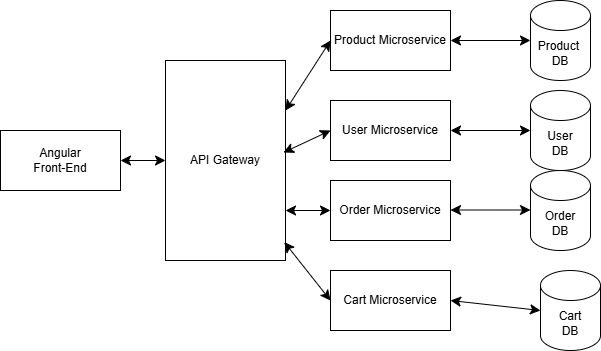

The diagram above was exported from draw.io. Its source (the exported page's mxGraphModel, read from the mxfile embedded in the PNG):
<mxGraphModel dx="1042" dy="614" grid="1" gridSize="10" guides="1" tooltips="1" connect="1" arrows="1" fold="1" page="1" pageScale="1" pageWidth="850" pageHeight="1100" math="0" shadow="0">
  <root>
    <mxCell id="0" />
    <mxCell id="1" parent="0" />
    <mxCell id="aRXm1dNpjA94au_CM5cP-2" parent="1" style="rounded=0;whiteSpace=wrap;html=1;" value="Angular&lt;div&gt;Front-End&lt;/div&gt;" vertex="1">
      <mxGeometry height="60" width="120" x="140" y="210" as="geometry" />
    </mxCell>
    <mxCell id="aRXm1dNpjA94au_CM5cP-4" parent="1" style="rounded=0;whiteSpace=wrap;html=1;" value="&lt;div&gt;&lt;span style=&quot;background-color: transparent; color: light-dark(rgb(0, 0, 0), rgb(255, 255, 255));&quot;&gt;API Gateway&lt;/span&gt;&lt;/div&gt;" vertex="1">
      <mxGeometry height="200" width="120" x="305" y="140" as="geometry" />
    </mxCell>
    <mxCell id="aRXm1dNpjA94au_CM5cP-5" parent="1" style="rounded=0;whiteSpace=wrap;html=1;" value="Product Microservice" vertex="1">
      <mxGeometry height="60" width="120" x="470" y="90" as="geometry" />
    </mxCell>
    <mxCell id="aRXm1dNpjA94au_CM5cP-6" parent="1" style="rounded=0;whiteSpace=wrap;html=1;" value="User Microservice" vertex="1">
      <mxGeometry height="60" width="120" x="470" y="180" as="geometry" />
    </mxCell>
    <mxCell id="aRXm1dNpjA94au_CM5cP-7" parent="1" style="rounded=0;whiteSpace=wrap;html=1;" value="Order Microservice" vertex="1">
      <mxGeometry height="60" width="120" x="470" y="260" as="geometry" />
    </mxCell>
    <mxCell id="aRXm1dNpjA94au_CM5cP-10" parent="1" style="shape=cylinder3;whiteSpace=wrap;html=1;boundedLbl=1;backgroundOutline=1;size=15;" value="Product&amp;nbsp;&lt;div&gt;DB&lt;/div&gt;" vertex="1">
      <mxGeometry height="80" width="60" x="670" y="80" as="geometry" />
    </mxCell>
    <mxCell id="aRXm1dNpjA94au_CM5cP-11" parent="1" style="rounded=0;whiteSpace=wrap;html=1;" value="Cart Microservice" vertex="1">
      <mxGeometry height="60" width="120" x="470" y="350" as="geometry" />
    </mxCell>
    <mxCell id="aRXm1dNpjA94au_CM5cP-12" parent="1" style="shape=cylinder3;whiteSpace=wrap;html=1;boundedLbl=1;backgroundOutline=1;size=15;" value="Order&lt;div&gt;&lt;span style=&quot;background-color: transparent; color: light-dark(rgb(0, 0, 0), rgb(255, 255, 255));&quot;&gt;DB&lt;/span&gt;&lt;/div&gt;" vertex="1">
      <mxGeometry height="80" width="60" x="670" y="250" as="geometry" />
    </mxCell>
    <mxCell id="aRXm1dNpjA94au_CM5cP-13" parent="1" style="shape=cylinder3;whiteSpace=wrap;html=1;boundedLbl=1;backgroundOutline=1;size=15;" value="User&lt;div&gt;DB&lt;/div&gt;" vertex="1">
      <mxGeometry height="80" width="60" x="670" y="170" as="geometry" />
    </mxCell>
    <mxCell id="aRXm1dNpjA94au_CM5cP-14" parent="1" style="shape=cylinder3;whiteSpace=wrap;html=1;boundedLbl=1;backgroundOutline=1;size=15;" value="Cart&lt;div&gt;DB&lt;/div&gt;" vertex="1">
      <mxGeometry height="80" width="60" x="680" y="350" as="geometry" />
    </mxCell>
    <mxCell id="aRXm1dNpjA94au_CM5cP-15" edge="1" parent="1" source="aRXm1dNpjA94au_CM5cP-5" style="endArrow=classic;startArrow=classic;html=1;rounded=0;fontSize=12;startSize=8;endSize=8;curved=1;entryX=0;entryY=0.5;entryDx=0;entryDy=0;entryPerimeter=0;exitX=1;exitY=0.5;exitDx=0;exitDy=0;" target="aRXm1dNpjA94au_CM5cP-10" value="">
      <mxGeometry height="50" relative="1" width="50" as="geometry">
        <mxPoint x="390" y="240" as="sourcePoint" />
        <mxPoint x="440" y="190" as="targetPoint" />
      </mxGeometry>
    </mxCell>
    <mxCell id="aRXm1dNpjA94au_CM5cP-16" edge="1" parent="1" source="aRXm1dNpjA94au_CM5cP-6" style="endArrow=classic;startArrow=classic;html=1;rounded=0;fontSize=12;startSize=8;endSize=8;curved=1;entryX=0;entryY=0.5;entryDx=0;entryDy=0;entryPerimeter=0;exitX=1;exitY=0.5;exitDx=0;exitDy=0;" target="aRXm1dNpjA94au_CM5cP-13" value="">
      <mxGeometry height="50" relative="1" width="50" as="geometry">
        <mxPoint x="500" y="180" as="sourcePoint" />
        <mxPoint x="580" y="180" as="targetPoint" />
      </mxGeometry>
    </mxCell>
    <mxCell id="aRXm1dNpjA94au_CM5cP-17" edge="1" parent="1" style="endArrow=classic;startArrow=classic;html=1;rounded=0;fontSize=12;startSize=8;endSize=8;curved=1;entryX=0;entryY=0.5;entryDx=0;entryDy=0;entryPerimeter=0;exitX=1;exitY=0.5;exitDx=0;exitDy=0;" value="">
      <mxGeometry height="50" relative="1" width="50" as="geometry">
        <mxPoint x="590" y="289.5" as="sourcePoint" />
        <mxPoint x="670" y="289.5" as="targetPoint" />
      </mxGeometry>
    </mxCell>
    <mxCell id="aRXm1dNpjA94au_CM5cP-19" edge="1" parent="1" source="aRXm1dNpjA94au_CM5cP-11" style="endArrow=classic;startArrow=classic;html=1;rounded=0;fontSize=12;startSize=8;endSize=8;curved=1;entryX=0;entryY=0.5;entryDx=0;entryDy=0;entryPerimeter=0;exitX=1;exitY=0.5;exitDx=0;exitDy=0;" target="aRXm1dNpjA94au_CM5cP-14" value="">
      <mxGeometry height="50" relative="1" width="50" as="geometry">
        <mxPoint x="600" y="299.5" as="sourcePoint" />
        <mxPoint x="680" y="299.5" as="targetPoint" />
      </mxGeometry>
    </mxCell>
    <mxCell id="aRXm1dNpjA94au_CM5cP-20" edge="1" parent="1" source="aRXm1dNpjA94au_CM5cP-2" style="endArrow=classic;startArrow=classic;html=1;rounded=0;fontSize=12;startSize=8;endSize=8;curved=1;exitX=1;exitY=0.5;exitDx=0;exitDy=0;" target="aRXm1dNpjA94au_CM5cP-4" value="">
      <mxGeometry height="50" relative="1" width="50" as="geometry">
        <mxPoint x="460" y="240" as="sourcePoint" />
        <mxPoint x="510" y="190" as="targetPoint" />
      </mxGeometry>
    </mxCell>
    <mxCell id="aRXm1dNpjA94au_CM5cP-21" edge="1" parent="1" source="aRXm1dNpjA94au_CM5cP-4" style="endArrow=classic;startArrow=classic;html=1;rounded=0;fontSize=12;startSize=8;endSize=8;curved=1;exitX=1;exitY=0.25;exitDx=0;exitDy=0;entryX=0;entryY=0.5;entryDx=0;entryDy=0;" target="aRXm1dNpjA94au_CM5cP-5" value="">
      <mxGeometry height="50" relative="1" width="50" as="geometry">
        <mxPoint x="420" y="180" as="sourcePoint" />
        <mxPoint x="470" y="130" as="targetPoint" />
      </mxGeometry>
    </mxCell>
    <mxCell id="aRXm1dNpjA94au_CM5cP-22" edge="1" parent="1" source="aRXm1dNpjA94au_CM5cP-4" style="endArrow=classic;startArrow=classic;html=1;rounded=0;fontSize=12;startSize=8;endSize=8;curved=1;exitX=1;exitY=0.75;exitDx=0;exitDy=0;entryX=0;entryY=0.5;entryDx=0;entryDy=0;" target="aRXm1dNpjA94au_CM5cP-7" value="">
      <mxGeometry height="50" relative="1" width="50" as="geometry">
        <mxPoint x="460" y="240" as="sourcePoint" />
        <mxPoint x="510" y="190" as="targetPoint" />
      </mxGeometry>
    </mxCell>
    <mxCell id="aRXm1dNpjA94au_CM5cP-23" edge="1" parent="1" source="aRXm1dNpjA94au_CM5cP-4" style="endArrow=classic;startArrow=classic;html=1;rounded=0;fontSize=12;startSize=8;endSize=8;curved=1;exitX=0.983;exitY=0.46;exitDx=0;exitDy=0;exitPerimeter=0;entryX=0;entryY=0.5;entryDx=0;entryDy=0;" target="aRXm1dNpjA94au_CM5cP-6" value="">
      <mxGeometry height="50" relative="1" width="50" as="geometry">
        <mxPoint x="460" y="240" as="sourcePoint" />
        <mxPoint x="510" y="190" as="targetPoint" />
      </mxGeometry>
    </mxCell>
    <mxCell id="aRXm1dNpjA94au_CM5cP-24" edge="1" parent="1" source="aRXm1dNpjA94au_CM5cP-4" style="endArrow=classic;startArrow=classic;html=1;rounded=0;fontSize=12;startSize=8;endSize=8;curved=1;exitX=0.99;exitY=0.908;exitDx=0;exitDy=0;exitPerimeter=0;entryX=0;entryY=0.5;entryDx=0;entryDy=0;" target="aRXm1dNpjA94au_CM5cP-11" value="">
      <mxGeometry height="50" relative="1" width="50" as="geometry">
        <mxPoint x="460" y="240" as="sourcePoint" />
        <mxPoint x="510" y="190" as="targetPoint" />
      </mxGeometry>
    </mxCell>
  </root>
</mxGraphModel>